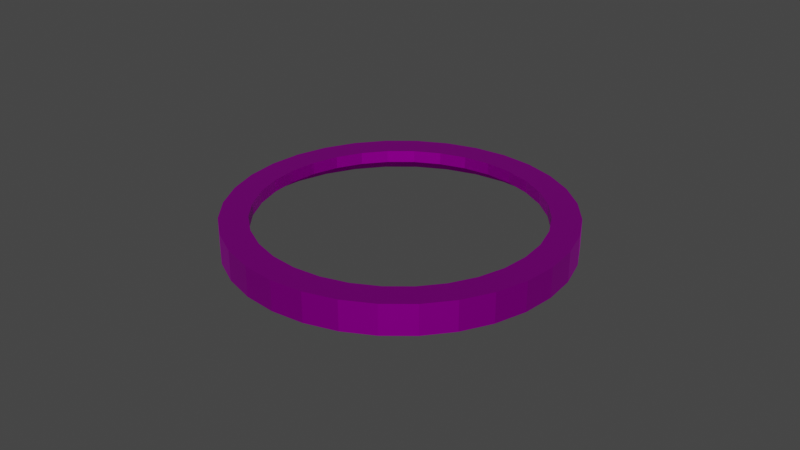 # Source: rouletteBorder.blend  (saved by Blender 3.2.14; exported with 4.5.12 LTS)
import bpy
from mathutils import Matrix  # noqa: F401  (used for matrix-valued properties, if any)

bpy.ops.wm.read_factory_settings(use_empty=True)
scene = bpy.context.scene
scene.name = 'Scene'

# ---- collections
col_collection = bpy.data.collections.new('Collection'); scene.collection.children.link(col_collection)

# ---- images (referenced by path relative to the original .blend; pixels are not part of the script)
import os
ASSET_DIR = os.environ.get("B2B_ASSET_DIR", "")  # directory of the original .blend (textures are referenced by path, not embedded)
HERE = os.path.dirname(os.path.abspath(__file__))  # packed textures are extracted next to this script under _unpacked/

def load_image(name, relpath, width, height, colorspace="sRGB"):
    """Load a texture the original file referenced (path relative to the .blend, or extracted next to this script)."""
    p = next((c for c in (os.path.join(HERE, relpath), os.path.join(ASSET_DIR, relpath)) if relpath and os.path.exists(c)), "")
    if p:
        img = bpy.data.images.load(p, check_existing=True)
        img.name = name
    else:  # same state as the original file: an image datablock whose file is absent (Cycles renders it pink)
        img = bpy.data.images.new(name, width, height)
        img.source = "FILE"
        img.filepath = "//" + (relpath or name)
    img.colorspace_settings.name = colorspace
    return img
img_texture_components_02_png = load_image('texture_components_02.png', 'texture_components_02.png', 1024, 1024, 'sRGB')

# ---- materials (node trees are filled in below, after node groups)
mat_material = bpy.data.materials.new('Material')
mat_material.use_transparent_shadow = False

# ---- material node trees
mat_material.use_nodes = True; mat_material.node_tree.nodes.clear()
_N = mat_material.node_tree.nodes; _L = mat_material.node_tree.links
n0 = _N.new('ShaderNodeBsdfPrincipled'); n0.name = 'Principled BSDF'; n0.location = (10, 300)
n0.distribution = 'GGX'
n0.subsurface_method = 'RANDOM_WALK_SKIN'
n0.inputs[1].default_value = 1.0
n0.inputs[3].default_value = 1.45
n0.inputs[27].default_value = (0.0, 0.0, 0.0, 1.0)
n0.inputs[28].default_value = 1.0
n1 = _N.new('ShaderNodeOutputMaterial'); n1.name = 'Material Output'; n1.location = (300, 300)
n2 = _N.new('ShaderNodeTexImage'); n2.name = 'Image Texture'; n2.location = (-307, 283)
n2.image = img_texture_components_02_png
_L.new(n0.outputs[0], n1.inputs[0])
_L.new(n2.outputs[0], n0.inputs[0])
n1.is_active_output = True

# ---- world
world_world = bpy.data.worlds.new('World'); scene.world = world_world
world_world.use_nodes = True; world_world.node_tree.nodes.clear()
_N = world_world.node_tree.nodes; _L = world_world.node_tree.links
n0 = _N.new('ShaderNodeOutputWorld'); n0.name = 'World Output'; n0.location = (300, 300)
n1 = _N.new('ShaderNodeBackground'); n1.name = 'Background'; n1.location = (10, 300)
n1.inputs[0].default_value = (0.05088, 0.05088, 0.05088, 1.0)
_L.new(n1.outputs[0], n0.inputs[0])
n0.is_active_output = True
world_world.color = (0.05088, 0.05088, 0.05088)
world_world.use_sun_shadow = False
world_world.sun_shadow_jitter_overblur = 0.0

# ---- meshes
me_rouletteborder = bpy.data.meshes.new('rouletteBorder')
me_rouletteborder.from_pydata([(-0.02924, 2.326, 15.62), (0.184, 2.305, 15.62), (0.389, 2.242, 15.62), (0.578, 2.141, 15.62), (0.7436, 2.005, 15.62), (0.8795, 1.84, 15.62), (0.9805, 1.651, 15.62), (1.043, 1.446, 15.62), (1.064, 1.233, 15.62), (1.043, 1.019, 15.62), (0.9805, 0.8143, 15.62), (0.8795, 0.6254, 15.62), (0.7436, 0.4597, 15.62), (0.578, 0.3238, 15.62), (0.389, 0.2228, 15.62), (0.184, 0.1606, 15.62), (-0.02924, 0.1396, 15.62), (-0.2425, 0.1606, 15.62), (-0.4475, 0.2228, 15.62), (-0.6365, 0.3238, 15.62), (-0.8021, 0.4597, 15.62), (-0.938, 0.6254, 15.62), (-1.039, 0.8143, 15.62), (-1.101, 1.019, 15.62), (-1.122, 1.233, 15.62), (-1.101, 1.446, 15.62), (-1.039, 1.651, 15.62), (-0.938, 1.84, 15.62), (-0.8021, 2.005, 15.62), (-0.6365, 2.141, 15.62), (-0.4475, 2.242, 15.62), (-0.2425, 2.305, 15.62), (-0.02924, 2.326, 15.86), (0.184, 2.305, 15.86), (0.389, 2.242, 15.86), (0.578, 2.141, 15.86), (0.7436, 2.005, 15.86), (0.8795, 1.84, 15.86), (0.9805, 1.651, 15.86), (1.043, 1.446, 15.86), (1.064, 1.233, 15.86), (1.043, 1.019, 15.86), (0.9805, 0.8143, 15.86), (0.8795, 0.6254, 15.86), (0.7436, 0.4597, 15.86), (0.578, 0.3238, 15.86), (0.389, 0.2228, 15.86), (0.184, 0.1606, 15.86), (-0.02924, 0.1396, 15.86), (-0.2425, 0.1606, 15.86), (-0.4475, 0.2228, 15.86), (-0.6365, 0.3238, 15.86), (-0.8021, 0.4597, 15.86), (-0.938, 0.6254, 15.86), (-1.039, 0.8143, 15.86), (-1.101, 1.019, 15.86), (-1.122, 1.233, 15.86), (-1.101, 1.446, 15.86), (-1.039, 1.651, 15.86), (-0.938, 1.84, 15.86), (-0.8021, 2.005, 15.86), (-0.6365, 2.141, 15.86), (-0.4475, 2.242, 15.86), (-0.2425, 2.305, 15.86), (-0.02924, 2.544, 15.86), (0.2266, 2.519, 15.86), (0.4727, 2.444, 15.86), (0.6994, 2.323, 15.86), (0.8982, 2.16, 15.86), (1.061, 1.961, 15.86), (1.182, 1.734, 15.86), (1.257, 1.488, 15.86), (1.282, 1.233, 15.86), (1.257, 0.9767, 15.86), (1.182, 0.7307, 15.86), (1.061, 0.5039, 15.86), (0.8982, 0.3052, 15.86), (0.6994, 0.1421, 15.86), (0.4727, 0.02086, 15.86), (0.2266, -0.05378, 15.86), (-0.02924, -0.07898, 15.86), (-0.2851, -0.05378, 15.86), (-0.5312, 0.02086, 15.86), (-0.7579, 0.1421, 15.86), (-0.9567, 0.3052, 15.86), (-1.12, 0.5039, 15.86), (-1.241, 0.7307, 15.86), (-1.316, 0.9767, 15.86), (-1.341, 1.233, 15.86), (-1.316, 1.488, 15.86), (-1.241, 1.734, 15.86), (-1.12, 1.961, 15.86), (-0.9567, 2.16, 15.86), (-0.7579, 2.323, 15.86), (-0.5312, 2.444, 15.86), (-0.2851, 2.519, 15.86), (-0.02924, 2.544, 15.27), (0.2266, 2.519, 15.27), (0.4727, 2.444, 15.27), (0.6994, 2.323, 15.27), (0.8982, 2.16, 15.27), (1.061, 1.961, 15.27), (1.182, 1.734, 15.27), (1.257, 1.488, 15.27), (1.282, 1.233, 15.27), (1.257, 0.9767, 15.27), (1.182, 0.7307, 15.27), (1.061, 0.5039, 15.27), (0.8982, 0.3052, 15.27), (0.6994, 0.1421, 15.27), (0.4727, 0.02086, 15.27), (0.2266, -0.05378, 15.27), (-0.02924, -0.07898, 15.27), (-0.2851, -0.05378, 15.27), (-0.5312, 0.02086, 15.27), (-0.7579, 0.1421, 15.27), (-0.9567, 0.3052, 15.27), (-1.12, 0.5039, 15.27), (-1.241, 0.7307, 15.27), (-1.316, 0.9767, 15.27), (-1.341, 1.233, 15.27), (-1.316, 1.488, 15.27), (-1.241, 1.734, 15.27), (-1.12, 1.961, 15.27), (-0.9567, 2.16, 15.27), (-0.7579, 2.323, 15.27), (-0.5312, 2.444, 15.27), (-0.2851, 2.519, 15.27)], [], [(14, 15, 47, 46), (49, 50, 82, 81), (1, 2, 34, 33), (28, 29, 61, 60), (15, 16, 48, 47), (2, 3, 35, 34), (29, 30, 62, 61), (16, 17, 49, 48), (3, 4, 36, 35), (30, 31, 63, 62), (17, 18, 50, 49), (4, 5, 37, 36), (31, 0, 32, 63), (18, 19, 51, 50), (5, 6, 38, 37), (19, 20, 52, 51), (6, 7, 39, 38), (20, 21, 53, 52), (7, 8, 40, 39), (21, 22, 54, 53), (8, 9, 41, 40), (22, 23, 55, 54), (9, 10, 42, 41), (23, 24, 56, 55), (10, 11, 43, 42), (24, 25, 57, 56), (11, 12, 44, 43), (25, 26, 58, 57), (12, 13, 45, 44), (26, 27, 59, 58), (13, 14, 46, 45), (0, 1, 33, 32), (27, 28, 60, 59), (84, 85, 117, 116), (36, 37, 69, 68), (63, 32, 64, 95), (50, 51, 83, 82), (37, 38, 70, 69), (51, 52, 84, 83), (38, 39, 71, 70), (52, 53, 85, 84), (39, 40, 72, 71), (53, 54, 86, 85), (40, 41, 73, 72), (54, 55, 87, 86), (41, 42, 74, 73), (55, 56, 88, 87), (42, 43, 75, 74), (56, 57, 89, 88), (43, 44, 76, 75), (57, 58, 90, 89), (44, 45, 77, 76), (58, 59, 91, 90), (45, 46, 78, 77), (32, 33, 65, 64), (59, 60, 92, 91), (46, 47, 79, 78), (33, 34, 66, 65), (60, 61, 93, 92), (47, 48, 80, 79), (34, 35, 67, 66), (61, 62, 94, 93), (48, 49, 81, 80), (35, 36, 68, 67), (62, 63, 95, 94), (71, 72, 104, 103), (85, 86, 118, 117), (72, 73, 105, 104), (86, 87, 119, 118), (73, 74, 106, 105), (87, 88, 120, 119), (74, 75, 107, 106), (88, 89, 121, 120), (75, 76, 108, 107), (89, 90, 122, 121), (76, 77, 109, 108), (90, 91, 123, 122), (77, 78, 110, 109), (64, 65, 97, 96), (91, 92, 124, 123), (78, 79, 111, 110), (65, 66, 98, 97), (92, 93, 125, 124), (79, 80, 112, 111), (66, 67, 99, 98), (93, 94, 126, 125), (80, 81, 113, 112), (67, 68, 100, 99), (94, 95, 127, 126), (81, 82, 114, 113), (68, 69, 101, 100), (95, 64, 96, 127), (82, 83, 115, 114), (69, 70, 102, 101), (83, 84, 116, 115), (70, 71, 103, 102)])
_uv = me_rouletteborder.uv_layers.new(name='UVMap')
_uv.uv.foreach_set('vector', [0.2284, 0.06215, 0.2049, 0.055, 0.2063, 0.04781, 0.2312, 0.05538, 0.1544, 0.04781, 0.1295, 0.05538, 0.1232, 0.04021, 0.1512, 0.03171, 0.2049, 0.3014, 0.2284, 0.2942, 0.2312, 0.301, 0.2063, 0.3085, 0.09156, 0.267, 0.1106, 0.2826, 0.1065, 0.2887, 0.08638, 0.2722, 0.2049, 0.055, 0.1804, 0.05259, 0.1804, 0.04526, 0.2063, 0.04781, 0.2284, 0.2942, 0.2501, 0.2826, 0.2542, 0.2887, 0.2312, 0.301, 0.1106, 0.2826, 0.1323, 0.2942, 0.1295, 0.301, 0.1065, 0.2887, 0.1804, 0.05259, 0.1559, 0.055, 0.1544, 0.04781, 0.1804, 0.04526, 0.2501, 0.2826, 0.2692, 0.267, 0.2744, 0.2722, 0.2542, 0.2887, 0.1323, 0.2942, 0.1559, 0.3014, 0.1544, 0.3085, 0.1295, 0.301, 0.1559, 0.055, 0.1323, 0.06215, 0.1295, 0.05538, 0.1544, 0.04781, 0.2692, 0.267, 0.2848, 0.248, 0.2909, 0.252, 0.2744, 0.2722, 0.1559, 0.3014, 0.1804, 0.3038, 0.1804, 0.3111, 0.1544, 0.3085, 0.1323, 0.06215, 0.1106, 0.07376, 0.1065, 0.06766, 0.1295, 0.05538, 0.2848, 0.248, 0.2964, 0.2262, 0.3032, 0.229, 0.2909, 0.252, 0.1106, 0.07376, 0.09156, 0.08937, 0.08638, 0.08419, 0.1065, 0.06766, 0.2964, 0.2262, 0.3035, 0.2027, 0.3107, 0.2041, 0.3032, 0.229, 0.09156, 0.08937, 0.07594, 0.1084, 0.06985, 0.1043, 0.08638, 0.08419, 0.3035, 0.2027, 0.306, 0.1782, 0.3133, 0.1782, 0.3107, 0.2041, 0.07594, 0.1084, 0.06434, 0.1301, 0.05757, 0.1273, 0.06985, 0.1043, 0.306, 0.1782, 0.3035, 0.1537, 0.3107, 0.1522, 0.3133, 0.1782, 0.06434, 0.1301, 0.05719, 0.1537, 0.05, 0.1522, 0.05757, 0.1273, 0.3035, 0.1537, 0.2964, 0.1301, 0.3032, 0.1273, 0.3107, 0.1522, 0.05719, 0.1537, 0.05478, 0.1782, 0.04745, 0.1782, 0.05, 0.1522, 0.2964, 0.1301, 0.2848, 0.1084, 0.2909, 0.1043, 0.3032, 0.1273, 0.05478, 0.1782, 0.05719, 0.2027, 0.05, 0.2041, 0.04745, 0.1782, 0.2848, 0.1084, 0.2692, 0.08937, 0.2744, 0.08419, 0.2909, 0.1043, 0.05719, 0.2027, 0.06434, 0.2262, 0.05757, 0.229, 0.05, 0.2041, 0.2692, 0.08937, 0.2501, 0.07376, 0.2542, 0.06766, 0.2744, 0.08419, 0.06434, 0.2262, 0.07594, 0.248, 0.06985, 0.252, 0.05757, 0.229, 0.2501, 0.07376, 0.2284, 0.06215, 0.2312, 0.05538, 0.2542, 0.06766, 0.1804, 0.3038, 0.2049, 0.3014, 0.2063, 0.3085, 0.1804, 0.3111, 0.07594, 0.248, 0.09156, 0.267, 0.08638, 0.2722, 0.06985, 0.252, 0.07477, 0.07258, 0.0562, 0.09521, 0.0423, 0.08592, 0.06295, 0.06076, 0.2744, 0.2722, 0.2909, 0.252, 0.3045, 0.2611, 0.286, 0.2838, 0.1544, 0.3085, 0.1804, 0.3111, 0.1804, 0.3275, 0.1512, 0.3246, 0.1295, 0.05538, 0.1065, 0.06766, 0.0974, 0.05401, 0.1232, 0.04021, 0.2909, 0.252, 0.3032, 0.229, 0.3183, 0.2353, 0.3045, 0.2611, 0.1065, 0.06766, 0.08638, 0.08419, 0.07477, 0.07258, 0.0974, 0.05401, 0.3032, 0.229, 0.3107, 0.2041, 0.3268, 0.2073, 0.3183, 0.2353, 0.08638, 0.08419, 0.06985, 0.1043, 0.0562, 0.09521, 0.07477, 0.07258, 0.3107, 0.2041, 0.3133, 0.1782, 0.3297, 0.1782, 0.3268, 0.2073, 0.06985, 0.1043, 0.05757, 0.1273, 0.0424, 0.121, 0.0562, 0.09521, 0.3133, 0.1782, 0.3107, 0.1522, 0.3268, 0.149, 0.3297, 0.1782, 0.05757, 0.1273, 0.05, 0.1522, 0.0339, 0.149, 0.0424, 0.121, 0.3107, 0.1522, 0.3032, 0.1273, 0.3183, 0.121, 0.3268, 0.149, 0.05, 0.1522, 0.04745, 0.1782, 0.03103, 0.1782, 0.0339, 0.149, 0.3032, 0.1273, 0.2909, 0.1043, 0.3045, 0.09521, 0.3183, 0.121, 0.04745, 0.1782, 0.05, 0.2041, 0.0339, 0.2073, 0.03103, 0.1782, 0.2909, 0.1043, 0.2744, 0.08419, 0.286, 0.07258, 0.3045, 0.09521, 0.05, 0.2041, 0.05757, 0.229, 0.0424, 0.2353, 0.0339, 0.2073, 0.2744, 0.08419, 0.2542, 0.06766, 0.2633, 0.05401, 0.286, 0.07258, 0.05757, 0.229, 0.06985, 0.252, 0.0562, 0.2611, 0.0424, 0.2353, 0.2542, 0.06766, 0.2312, 0.05538, 0.2375, 0.04021, 0.2633, 0.05401, 0.1804, 0.3111, 0.2063, 0.3085, 0.2095, 0.3246, 0.1804, 0.3275, 0.06985, 0.252, 0.08638, 0.2722, 0.07477, 0.2838, 0.0562, 0.2611, 0.2312, 0.05538, 0.2063, 0.04781, 0.2095, 0.03171, 0.2375, 0.04021, 0.2063, 0.3085, 0.2312, 0.301, 0.2375, 0.3161, 0.2095, 0.3246, 0.08638, 0.2722, 0.1065, 0.2887, 0.0974, 0.3023, 0.07477, 0.2838, 0.2063, 0.04781, 0.1804, 0.04526, 0.1804, 0.02884, 0.2095, 0.03171, 0.2312, 0.301, 0.2542, 0.2887, 0.2633, 0.3023, 0.2375, 0.3161, 0.1065, 0.2887, 0.1295, 0.301, 0.1232, 0.3161, 0.0974, 0.3023, 0.1804, 0.04526, 0.1544, 0.04781, 0.1512, 0.03171, 0.1804, 0.02884, 0.2542, 0.2887, 0.2744, 0.2722, 0.286, 0.2838, 0.2633, 0.3023, 0.1295, 0.301, 0.1544, 0.3085, 0.1512, 0.3246, 0.1232, 0.3161, 0.3268, 0.2073, 0.3297, 0.1782, 0.3464, 0.1782, 0.3432, 0.2106, 0.0562, 0.09521, 0.0424, 0.121, 0.02695, 0.1146, 0.0423, 0.08592, 0.3297, 0.1782, 0.3268, 0.149, 0.3432, 0.1458, 0.3464, 0.1782, 0.0424, 0.121, 0.0339, 0.149, 0.01751, 0.1458, 0.02695, 0.1146, 0.3268, 0.149, 0.3183, 0.121, 0.3338, 0.1146, 0.3432, 0.1458, 0.0339, 0.149, 0.03103, 0.1782, 0.01431, 0.1782, 0.01751, 0.1458, 0.3183, 0.121, 0.3045, 0.09521, 0.3184, 0.08592, 0.3338, 0.1146, 0.03103, 0.1782, 0.0339, 0.2073, 0.01751, 0.2106, 0.01431, 0.1782, 0.3045, 0.09521, 0.286, 0.07258, 0.2978, 0.06076, 0.3184, 0.08592, 0.0339, 0.2073, 0.0424, 0.2353, 0.02695, 0.2417, 0.01751, 0.2106, 0.286, 0.07258, 0.2633, 0.05401, 0.2726, 0.04011, 0.2978, 0.06076, 0.0424, 0.2353, 0.0562, 0.2611, 0.0423, 0.2704, 0.02695, 0.2417, 0.2633, 0.05401, 0.2375, 0.04021, 0.2439, 0.02477, 0.2726, 0.04011, 0.1804, 0.3275, 0.2095, 0.3246, 0.2128, 0.341, 0.1804, 0.3442, 0.0562, 0.2611, 0.07477, 0.2838, 0.06295, 0.2956, 0.0423, 0.2704, 0.2375, 0.04021, 0.2095, 0.03171, 0.2128, 0.01532, 0.2439, 0.02477, 0.2095, 0.3246, 0.2375, 0.3161, 0.2439, 0.3316, 0.2128, 0.341, 0.07477, 0.2838, 0.0974, 0.3023, 0.08811, 0.3162, 0.06295, 0.2956, 0.2095, 0.03171, 0.1804, 0.02884, 0.1804, 0.01213, 0.2128, 0.01532, 0.2375, 0.3161, 0.2633, 0.3023, 0.2726, 0.3162, 0.2439, 0.3316, 0.0974, 0.3023, 0.1232, 0.3161, 0.1168, 0.3316, 0.08811, 0.3162, 0.1804, 0.02884, 0.1512, 0.03171, 0.148, 0.01532, 0.1804, 0.01213, 0.2633, 0.3023, 0.286, 0.2838, 0.2978, 0.2956, 0.2726, 0.3162, 0.1232, 0.3161, 0.1512, 0.3246, 0.148, 0.341, 0.1168, 0.3316, 0.1512, 0.03171, 0.1232, 0.04021, 0.1168, 0.02477, 0.148, 0.01532, 0.286, 0.2838, 0.3045, 0.2611, 0.3184, 0.2704, 0.2978, 0.2956, 0.1512, 0.3246, 0.1804, 0.3275, 0.1804, 0.3442, 0.148, 0.341, 0.1232, 0.04021, 0.0974, 0.05401, 0.08811, 0.04011, 0.1168, 0.02477, 0.3045, 0.2611, 0.3183, 0.2353, 0.3338, 0.2417, 0.3184, 0.2704, 0.0974, 0.05401, 0.07477, 0.07258, 0.06295, 0.06076, 0.08811, 0.04011, 0.3183, 0.2353, 0.3268, 0.2073, 0.3432, 0.2106, 0.3338, 0.2417])
me_rouletteborder.materials.append(mat_material)
me_rouletteborder.update()

# ---- objects
ob_rouletteborder = bpy.data.objects.new('rouletteBorder', me_rouletteborder)

# ---- transforms, parenting, visibility, modifiers, constraints
ob_rouletteborder.location = (0.0, 0.0, 0.0)
ob_rouletteborder.scale = (0.04, 0.04, 0.016)

# ---- collection membership
col_collection.objects.link(ob_rouletteborder)

# ---- scene / render settings (as saved in the file)
scene.frame_start = 1; scene.frame_end = 250; scene.frame_set(138)
scene.render.engine = 'BLENDER_EEVEE_NEXT'
scene.cycles.sampling_pattern = 'TABULATED_SOBOL'
scene.cycles.use_light_tree = False
scene.view_settings.view_transform = 'Filmic'
bpy.context.view_layer.update()

# ---- added for rendering (the .blend has no active camera and no usable light): camera, sun
cam_auto = bpy.data.cameras.new('AutoCamera')
cam_auto.lens = 50.0
cam_auto.sensor_width = 36.0
cam_auto.clip_end = 1000.0
ob_auto_camera = bpy.data.objects.new('AutoCamera', cam_auto)
scene.collection.objects.link(ob_auto_camera)
ob_auto_camera.location = (0.183875, -0.172751, 0.397095)
ob_auto_camera.rotation_euler = (1.09748, -7.21219e-08, 0.694738)
scene.camera = ob_auto_camera
light_auto_sun = bpy.data.lights.new('AutoSun', 'SUN')
light_auto_sun.energy = 3.0
light_auto_sun.angle = 0.0523599
ob_auto_sun = bpy.data.objects.new('AutoSun', light_auto_sun)
scene.collection.objects.link(ob_auto_sun)
ob_auto_sun.rotation_euler = (0.872665, 0.174533, 0.523599)
bpy.context.view_layer.update()
